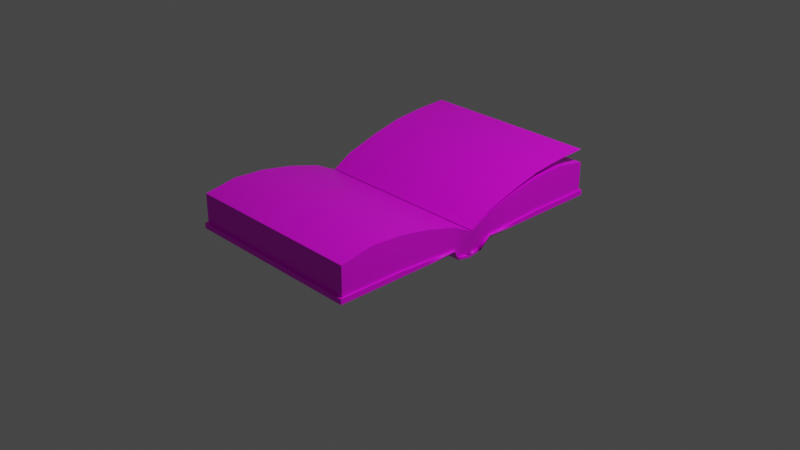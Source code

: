# Source: book_-_Copy.blend  (saved by Blender 3.0.42; exported with 4.5.12 LTS)
import bpy
from mathutils import Matrix  # noqa: F401  (used for matrix-valued properties, if any)

bpy.ops.wm.read_factory_settings(use_empty=True)
scene = bpy.context.scene
scene.name = 'Scene'

# ---- collections
col_collection = bpy.data.collections.new('Collection'); scene.collection.children.link(col_collection)

# ---- images (referenced by path relative to the original .blend; pixels are not part of the script)
import os
ASSET_DIR = os.environ.get("B2B_ASSET_DIR", "")  # directory of the original .blend (textures are referenced by path, not embedded)
HERE = os.path.dirname(os.path.abspath(__file__))  # packed textures are extracted next to this script under _unpacked/

def load_image(name, relpath, width, height, colorspace="sRGB"):
    """Load a texture the original file referenced (path relative to the .blend, or extracted next to this script)."""
    p = next((c for c in (os.path.join(HERE, relpath), os.path.join(ASSET_DIR, relpath)) if relpath and os.path.exists(c)), "")
    if p:
        img = bpy.data.images.load(p, check_existing=True)
        img.name = name
    else:  # same state as the original file: an image datablock whose file is absent (Cycles renders it pink)
        img = bpy.data.images.new(name, width, height)
        img.source = "FILE"
        img.filepath = "//" + (relpath or name)
    img.colorspace_settings.name = colorspace
    return img
img_photos_2018_4_23_fst_brown_blank_old_paper_png = load_image('photos_2018_4_23_fst_brown-blank-old-paper.png', 'photos_2018_4_23_fst_brown-blank-old-paper.png', 1024, 1024, 'sRGB')
img_download__6__png = load_image('download (6).png', 'download (6).png', 1024, 1024, 'sRGB')

# ---- materials (node trees are filled in below, after node groups)
mat_pages = bpy.data.materials.new('pages')
mat_pages.alpha_threshold = 0.0
mat_pages.use_transparent_shadow = False
mat_pages.line_color = (0.0, 0.0, 0.0, 1.0)
mat_coverback = bpy.data.materials.new('coverback')
mat_coverback.use_transparent_shadow = False
mat_sidepage = bpy.data.materials.new('sidepage')
mat_sidepage.use_transparent_shadow = False
mat_coverside = bpy.data.materials.new('coverside')
mat_coverside.use_transparent_shadow = False
mat_cover = bpy.data.materials.new('cover')
mat_cover.use_transparent_shadow = False

# ---- node groups
ng_auto_smooth = bpy.data.node_groups.new('Auto Smooth', 'GeometryNodeTree')
_s = ng_auto_smooth.interface.new_socket(name='Geometry', in_out='OUTPUT', socket_type='NodeSocketGeometry')
_s = ng_auto_smooth.interface.new_socket(name='Geometry', in_out='INPUT', socket_type='NodeSocketGeometry')
_s = ng_auto_smooth.interface.new_socket(name='Angle', in_out='INPUT', socket_type='NodeSocketFloat')
_s.subtype = 'ANGLE'
_s.min_value = 0.0
_s.max_value = 3.142
ng_auto_smooth.is_modifier = True
_N = ng_auto_smooth.nodes; _L = ng_auto_smooth.links
n0 = _N.new('NodeGroupOutput'); n0.name = 'Group Output'; n0.location = (480, -100)
n1 = _N.new('NodeGroupInput'); n1.name = 'Group Input'; n1.location = (-420, -300)
n2 = _N.new('NodeGroupInput'); n2.name = 'Group Input.001'; n2.location = (-60, -100)
n3 = _N.new('GeometryNodeSetShadeSmooth'); n3.name = 'Set Shade Smooth'; n3.location = (120, -100)
n3.domain = 'EDGE'
n4 = _N.new('GeometryNodeSetShadeSmooth'); n4.name = 'Set Shade Smooth.001'; n4.location = (300, -100)
n5 = _N.new('GeometryNodeInputMeshEdgeAngle'); n5.name = 'Edge Angle'; n5.location = (-420, -220)
n6 = _N.new('GeometryNodeInputEdgeSmooth'); n6.name = 'Is Edge Smooth'; n6.location = (-60, -160)
n7 = _N.new('GeometryNodeInputShadeSmooth'); n7.name = 'Is Face Smooth'; n7.location = (-240, -340)
n8 = _N.new('FunctionNodeBooleanMath'); n8.name = 'Boolean Math'; n8.location = (-60, -220)
n9 = _N.new('FunctionNodeCompare'); n9.name = 'Compare'; n9.location = (-240, -180)
n9.operation = 'LESS_EQUAL'
_L.new(n5.outputs[0], n9.inputs[0])
_L.new(n4.outputs[0], n0.inputs[0])
_L.new(n1.outputs[1], n9.inputs[1])
_L.new(n9.outputs[0], n8.inputs[0])
_L.new(n7.outputs[0], n8.inputs[1])
_L.new(n2.outputs[0], n3.inputs[0])
_L.new(n6.outputs[0], n3.inputs[1])
_L.new(n3.outputs[0], n4.inputs[0])
_L.new(n8.outputs[0], n3.inputs[2])
n0.is_active_output = True

# ---- material node trees
mat_pages.use_nodes = True; mat_pages.node_tree.nodes.clear()
_N = mat_pages.node_tree.nodes; _L = mat_pages.node_tree.links
n0 = _N.new('ShaderNodeOutputMaterial'); n0.name = 'Material Output'; n0.location = (300, 300)
n1 = _N.new('ShaderNodeBsdfPrincipled'); n1.name = 'Principled BSDF'; n1.location = (10, 300)
n1.distribution = 'GGX'
n1.subsurface_method = 'RANDOM_WALK_SKIN'
n1.inputs[2].default_value = 0.4
n1.inputs[3].default_value = 1.45
n1.inputs[27].default_value = (0.0, 0.0, 0.0, 1.0)
n1.inputs[28].default_value = 1.0
n2 = _N.new('ShaderNodeTexImage'); n2.name = 'Image Texture'; n2.location = (-280, 280)
n2.image = img_photos_2018_4_23_fst_brown_blank_old_paper_png
_L.new(n1.outputs[0], n0.inputs[0])
_L.new(n2.outputs[0], n1.inputs[0])
n0.is_active_output = True
mat_coverback.use_nodes = True; mat_coverback.node_tree.nodes.clear()
_N = mat_coverback.node_tree.nodes; _L = mat_coverback.node_tree.links
n0 = _N.new('ShaderNodeBsdfPrincipled'); n0.name = 'Principled BSDF'; n0.location = (10, 300)
n0.distribution = 'GGX'
n0.subsurface_method = 'RANDOM_WALK_SKIN'
n0.inputs[3].default_value = 1.45
n0.inputs[27].default_value = (0.0, 0.0, 0.0, 1.0)
n0.inputs[28].default_value = 1.0
n1 = _N.new('ShaderNodeOutputMaterial'); n1.name = 'Material Output'; n1.location = (300, 300)
n2 = _N.new('ShaderNodeTexImage'); n2.name = 'Image Texture'; n2.location = (-280, 280)
n2.image = img_download__6__png
_L.new(n0.outputs[0], n1.inputs[0])
_L.new(n2.outputs[0], n0.inputs[0])
n1.is_active_output = True
mat_sidepage.use_nodes = True; mat_sidepage.node_tree.nodes.clear()
_N = mat_sidepage.node_tree.nodes; _L = mat_sidepage.node_tree.links
n0 = _N.new('ShaderNodeBsdfPrincipled'); n0.name = 'Principled BSDF'; n0.location = (10, 300)
n0.distribution = 'GGX'
n0.subsurface_method = 'RANDOM_WALK_SKIN'
n0.inputs[3].default_value = 1.45
n0.inputs[27].default_value = (0.0, 0.0, 0.0, 1.0)
n0.inputs[28].default_value = 1.0
n1 = _N.new('ShaderNodeOutputMaterial'); n1.name = 'Material Output'; n1.location = (300, 300)
n2 = _N.new('ShaderNodeTexImage'); n2.name = 'Image Texture'; n2.location = (-280, 280)
n2.image = img_photos_2018_4_23_fst_brown_blank_old_paper_png
_L.new(n0.outputs[0], n1.inputs[0])
_L.new(n2.outputs[0], n0.inputs[0])
n1.is_active_output = True
mat_coverside.use_nodes = True; mat_coverside.node_tree.nodes.clear()
_N = mat_coverside.node_tree.nodes; _L = mat_coverside.node_tree.links
n0 = _N.new('ShaderNodeBsdfPrincipled'); n0.name = 'Principled BSDF'; n0.location = (10, 300)
n0.distribution = 'GGX'
n0.subsurface_method = 'RANDOM_WALK_SKIN'
n0.inputs[3].default_value = 1.45
n0.inputs[27].default_value = (0.0, 0.0, 0.0, 1.0)
n0.inputs[28].default_value = 1.0
n1 = _N.new('ShaderNodeOutputMaterial'); n1.name = 'Material Output'; n1.location = (300, 300)
n2 = _N.new('ShaderNodeTexImage'); n2.name = 'Image Texture'; n2.location = (-280, 280)
n2.image = img_download__6__png
_L.new(n0.outputs[0], n1.inputs[0])
_L.new(n2.outputs[0], n0.inputs[0])
n1.is_active_output = True
mat_cover.use_nodes = True; mat_cover.node_tree.nodes.clear()
_N = mat_cover.node_tree.nodes; _L = mat_cover.node_tree.links
n0 = _N.new('ShaderNodeBsdfPrincipled'); n0.name = 'Principled BSDF'; n0.location = (10, 300)
n0.distribution = 'GGX'
n0.subsurface_method = 'RANDOM_WALK_SKIN'
n0.inputs[3].default_value = 1.45
n0.inputs[27].default_value = (0.0, 0.0, 0.0, 1.0)
n0.inputs[28].default_value = 1.0
n1 = _N.new('ShaderNodeOutputMaterial'); n1.name = 'Material Output'; n1.location = (300, 300)
_L.new(n0.outputs[0], n1.inputs[0])
n1.is_active_output = True

# ---- world
world_world = bpy.data.worlds.new('World'); scene.world = world_world
world_world.use_nodes = True; world_world.node_tree.nodes.clear()
_N = world_world.node_tree.nodes; _L = world_world.node_tree.links
n0 = _N.new('ShaderNodeOutputWorld'); n0.name = 'World Output'; n0.location = (300, 300)
n1 = _N.new('ShaderNodeBackground'); n1.name = 'Background'; n1.location = (10, 300)
n1.inputs[0].default_value = (0.05088, 0.05088, 0.05088, 1.0)
_L.new(n1.outputs[0], n0.inputs[0])
n0.is_active_output = True
world_world.color = (0.05088, 0.05088, 0.05088)
world_world.use_sun_shadow = False
world_world.sun_shadow_jitter_overblur = 0.0

# ---- cameras
cam_camera = bpy.data.cameras.new('Camera')
cam_camera.clip_end = 100.0
cam_camera.ortho_scale = 7.314

# ---- lights
light_light = bpy.data.lights.new('Light', 'POINT')
light_light.transmission_factor = 0.0
light_light.energy = 1000.0
light_light.shadow_soft_size = 0.1
light_light.shadow_maximum_resolution = 0.006
light_light.use_absolute_resolution = True

# ---- meshes
me_cube = bpy.data.meshes.new('Cube')
me_cube.from_pydata([(1.0, 1.615, 0.458), (1.0, 1.615, 0.08782), (-1.0, 1.615, 0.458), (-1.0, 1.615, 0.08782), (-1.0, 0.2381, 0.08782), (1.0, 0.2381, 0.3453), (1.0, 0.0, 0.225), (-1.0, 0.0, 0.225), (-1.0, 0.2381, 0.3453), (1.0, 0.2381, 0.08782), (-0.9453, 0.1515, -0.03563), (-0.9453, 0.0, -0.05942), (0.9453, 0.0, -0.05942), (0.9453, 0.1515, -0.03563), (-1.0, 0.9266, 0.5021), (1.0, 0.9266, 0.08782), (-1.0, 0.9266, 0.08782), (1.0, 0.9266, 0.5021), (1.0, 1.615, 0.1446), (-1.0, 1.615, 0.1446), (1.0, 0.2381, 0.1125), (-1.0, 0.2381, 0.1125), (1.0, 0.9266, 0.1446), (-1.0, 0.9266, 0.1446), (1.017, 1.643, 0.08727), (-1.017, 1.643, 0.08727), (1.017, 1.643, 0.1454), (0.9864, 0.1515, -0.01086), (0.9864, 0.07573, -0.02276), (-1.017, 1.643, 0.1454), (1.017, 0.9424, 0.08727), (-1.017, 0.9424, 0.08727), (-1.017, 0.2421, 0.08727), (0.9864, 0.0, -0.03465), (1.017, 0.2421, 0.1127), (1.017, 0.2421, 0.08727), (0.9617, 0.07573, -0.02276), (-1.017, 0.2421, 0.1127), (1.017, 0.9424, 0.1454), (-1.017, 0.9424, 0.1454), (0.9617, 0.1515, -0.01086), (1.0, 0.119, 0.2852), (-1.0, 0.119, 0.2852), (-0.9453, 0.07573, -0.04753), (0.9453, 0.07573, -0.04753), (0.9864, 0.0, -0.05942), (0.9617, 0.0, -0.03465), (0.9864, 0.07573, -0.04753), (0.9864, 0.1515, -0.03563), (-1.0, 0.5823, 0.08782), (1.0, 0.5823, 0.4405), (-1.0, 0.5823, 0.4405), (1.0, 0.5823, 0.08782), (-1.0, 0.5823, 0.1286), (1.0, 0.5823, 0.1286), (-1.017, 0.5923, 0.08727), (1.017, 0.5923, 0.08727), (-1.017, 0.5923, 0.129), (1.017, 0.5923, 0.129), (-1.0, 1.271, 0.5195), (1.0, 1.271, 0.08782), (-1.0, 1.271, 0.08782), (1.0, 1.271, 0.5195), (1.0, 1.271, 0.1446), (-1.0, 1.271, 0.1446), (1.017, 1.293, 0.08727), (-1.017, 1.293, 0.08727), (1.017, 1.293, 0.1454), (-1.017, 1.293, 0.1454), (1.0, -1.615, 0.458), (1.0, -1.615, 0.08782), (-1.0, -1.615, 0.458), (-1.0, -1.615, 0.08782), (-1.0, -0.2381, 0.08782), (1.0, -0.2381, 0.3453), (-1.0, -0.2381, 0.3453), (1.0, -0.2381, 0.08782), (-0.9453, -0.1515, -0.03563), (0.9453, -0.1515, -0.03563), (-1.0, -0.9266, 0.5021), (1.0, -0.9266, 0.08782), (-1.0, -0.9266, 0.08782), (1.0, -0.9266, 0.5021), (1.0, -1.615, 0.1446), (-1.0, -1.615, 0.1446), (1.0, -0.2381, 0.1125), (-1.0, -0.2381, 0.1125), (1.0, -0.9266, 0.1446), (-1.0, -0.9266, 0.1446), (1.017, -1.643, 0.08727), (-1.017, -1.643, 0.08727), (1.017, -1.643, 0.1454), (0.9864, -0.1515, -0.01086), (0.9864, -0.07573, -0.02276), (-1.017, -1.643, 0.1454), (1.017, -0.9424, 0.08727), (-1.017, -0.9424, 0.08727), (-1.017, -0.2421, 0.08727), (1.017, -0.2421, 0.1127), (1.017, -0.2421, 0.08727), (0.9617, -0.07573, -0.02276), (-1.017, -0.2421, 0.1127), (1.017, -0.9424, 0.1454), (-1.017, -0.9424, 0.1454), (0.9617, -0.1515, -0.01086), (1.0, -0.119, 0.2852), (-1.0, -0.119, 0.2852), (-0.9453, -0.07573, -0.04753), (0.9453, -0.07573, -0.04753), (0.9864, -0.07573, -0.04753), (0.9864, -0.1515, -0.03563), (-1.0, -0.5823, 0.08782), (1.0, -0.5823, 0.4405), (-1.0, -0.5823, 0.4405), (1.0, -0.5823, 0.08782), (-1.0, -0.5823, 0.1286), (1.0, -0.5823, 0.1286), (-1.017, -0.5923, 0.08727), (1.017, -0.5923, 0.08727), (-1.017, -0.5923, 0.129), (1.017, -0.5923, 0.129), (-1.0, -1.271, 0.5195), (1.0, -1.271, 0.08782), (-1.0, -1.271, 0.08782), (1.0, -1.271, 0.5195), (1.0, -1.271, 0.1446), (-1.0, -1.271, 0.1446), (1.017, -1.293, 0.08727), (-1.017, -1.293, 0.08727), (1.017, -1.293, 0.1454), (-1.017, -1.293, 0.1454), (-0.9925, -0.24, 0.07983), (-0.9797, -0.1489, -0.01614), (-0.9831, -0.07289, -0.02541), (-0.9864, 0.003141, -0.03467), (-0.9584, -0.07183, -0.02571), (-0.955, -0.1479, -0.01644), (-0.9868, 0.003986, -0.05943), (-0.9618, 0.004195, -0.03497), (-0.9834, -0.07204, -0.05016), (-0.9801, -0.1481, -0.0409), (-0.9925, 0.1536, -0.005647), (-0.9895, 0.07836, -0.02016), (-0.9648, 0.07941, -0.02046), (-0.9678, 0.1546, -0.005943), (-0.9898, 0.0792, -0.04491), (-0.9929, 0.1544, -0.0304), (1.0, 1.615, 0.458), (-1.0, 1.615, 0.458), (1.0, 0.2381, 0.3453), (1.0, 0.0, 0.225), (-1.0, 0.0, 0.225), (-1.0, 0.2381, 0.3453), (-1.0, 0.9266, 0.5021), (1.0, 0.9266, 0.5021), (1.0, 1.615, 0.1446), (-1.0, 1.615, 0.1446), (1.0, 0.2381, 0.1125), (-1.0, 0.2381, 0.1125), (1.0, 0.9266, 0.1446), (-1.0, 0.9266, 0.1446), (0.9617, 0.07573, -0.02276), (0.9617, 0.1515, -0.01086), (1.0, 0.119, 0.2852), (-1.0, 0.119, 0.2852), (0.9617, 0.0, -0.03465), (1.0, 0.5823, 0.4405), (-1.0, 0.5823, 0.4405), (-1.0, 0.5823, 0.1286), (1.0, 0.5823, 0.1286), (-1.0, 1.271, 0.5195), (1.0, 1.271, 0.5195), (1.0, 1.271, 0.1446), (-1.0, 1.271, 0.1446), (1.0, -1.615, 0.458), (-1.0, -1.615, 0.458), (1.0, -0.2381, 0.3453), (-1.0, -0.2381, 0.3453), (-1.0, -0.9266, 0.5021), (1.0, -0.9266, 0.5021), (1.0, -1.615, 0.1446), (-1.0, -1.615, 0.1446), (1.0, -0.2381, 0.1125), (-1.0, -0.2381, 0.1125), (1.0, -0.9266, 0.1446), (-1.0, -0.9266, 0.1446), (0.9617, -0.07573, -0.02276), (0.9617, -0.1515, -0.01086), (1.0, -0.119, 0.2852), (-1.0, -0.119, 0.2852), (1.0, -0.5823, 0.4405), (-1.0, -0.5823, 0.4405), (-1.0, -0.5823, 0.1286), (1.0, -0.5823, 0.1286), (-1.0, -1.271, 0.5195), (1.0, -1.271, 0.5195), (1.0, -1.271, 0.1446), (-1.0, -1.271, 0.1446), (-0.9584, -0.07183, -0.02571), (-0.955, -0.1479, -0.01644), (-0.9618, 0.004195, -0.03497), (-0.9648, 0.07941, -0.02046), (-0.9678, 0.1546, -0.005943)], [], [(49, 52, 9, 4), (50, 51, 8, 5), (41, 42, 7, 6), (48, 35, 34, 27), (43, 44, 12, 11), (44, 13, 40, 36), (4, 9, 13, 10), (62, 59, 14, 17), (61, 60, 15, 16), (1, 3, 25, 24), (46, 33, 28, 36), (36, 28, 27, 40), (63, 22, 38, 67), (19, 18, 26, 29), (40, 27, 34, 20), (53, 23, 39, 57), (12, 44, 36, 46), (55, 57, 39, 31), (65, 67, 38, 30), (56, 58, 34, 35), (25, 29, 26, 24), (35, 48, 13, 9), (66, 68, 29, 25), (64, 19, 29, 68), (20, 9, 35, 34), (4, 21, 37, 32), (60, 1, 24, 65), (48, 27, 28, 47), (45, 12, 46, 33), (52, 15, 30, 56), (49, 4, 32, 55), (54, 20, 34, 58), (61, 16, 31, 66), (10, 13, 44, 43), (5, 8, 42, 41), (47, 28, 33, 45), (13, 48, 27, 40), (22, 54, 58, 38), (16, 49, 55, 31), (9, 52, 56, 35), (30, 38, 58, 56), (32, 37, 57, 55), (21, 53, 57, 37), (17, 14, 51, 50), (16, 15, 52, 49), (3, 61, 66, 25), (15, 60, 65, 30), (23, 64, 68, 39), (31, 39, 68, 66), (24, 26, 67, 65), (18, 63, 67, 26), (3, 1, 60, 61), (0, 2, 59, 62), (111, 73, 76, 114), (112, 74, 75, 113), (105, 6, 7, 106), (110, 92, 98, 99), (107, 11, 12, 108), (108, 100, 104, 78), (73, 77, 78, 76), (124, 82, 79, 121), (123, 81, 80, 122), (70, 89, 90, 72), (46, 100, 93, 33), (100, 104, 92, 93), (125, 129, 102, 87), (84, 94, 91, 83), (104, 85, 98, 92), (115, 119, 103, 88), (12, 46, 100, 108), (117, 96, 103, 119), (127, 95, 102, 129), (118, 99, 98, 120), (90, 89, 91, 94), (99, 76, 78, 110), (128, 90, 94, 130), (126, 130, 94, 84), (85, 98, 99, 76), (73, 97, 101, 86), (122, 127, 89, 70), (110, 109, 93, 92), (114, 118, 95, 80), (111, 117, 97, 73), (116, 120, 98, 85), (123, 128, 96, 81), (77, 107, 108, 78), (74, 105, 106, 75), (109, 45, 33, 93), (78, 104, 92, 110), (87, 102, 120, 116), (81, 96, 117, 111), (76, 99, 118, 114), (95, 118, 120, 102), (97, 117, 119, 101), (86, 101, 119, 115), (82, 112, 113, 79), (81, 111, 114, 80), (72, 90, 128, 123), (80, 95, 127, 122), (88, 103, 130, 126), (96, 128, 130, 103), (89, 127, 129, 91), (83, 91, 129, 125), (72, 123, 122, 70), (69, 124, 121, 71), (109, 110, 78, 108), (109, 108, 12, 45), (12, 44, 47, 45), (44, 13, 48, 47), (101, 132, 140, 97), (132, 101, 86, 136), (133, 132, 136, 135), (140, 132, 133, 139), (139, 133, 134, 137), (141, 37, 32, 146), (143, 144, 141, 142), (133, 135, 138, 134), (37, 141, 144, 21), (146, 145, 142, 141), (145, 137, 134, 142), (134, 138, 143, 142), (73, 97, 140, 77), (77, 140, 139, 107), (107, 139, 137, 11), (43, 11, 137, 145), (10, 43, 145, 146), (32, 4, 10, 146), (173, 170, 148, 156), (156, 148, 147, 155), (169, 166, 149, 157), (172, 171, 154, 159), (168, 167, 153, 160), (149, 163, 162, 157), (162, 163, 150, 161), (150, 165, 161), (158, 152, 167, 168), (159, 154, 166, 169), (155, 147, 171, 172), (160, 153, 170, 173), (197, 181, 175, 194), (181, 180, 174, 175), (193, 182, 176, 190), (196, 184, 179, 195), (192, 185, 178, 191), (176, 182, 187, 188), (187, 186, 150, 188), (150, 186, 165), (183, 192, 191, 177), (184, 193, 190, 179), (180, 196, 195, 174), (185, 197, 194, 178), (189, 199, 183, 177), (189, 151, 198, 199), (198, 151, 200), (152, 158, 202, 164), (164, 202, 201, 151), (151, 201, 200)])
me_cube.polygons.foreach_set('use_smooth', [1, 1, 1, 1, 1, 1, 1, 1, 1, 1, 1, 1, 1, 1, 1, 1, 1, 1, 1, 1, 1, 1, 1, 1, 1, 1, 1, 1, 1, 1, 1, 1, 1, 1, 1, 1, 1, 1, 1, 1, 1, 1, 1, 1, 1, 1, 1, 1, 1, 1, 1, 1, 1, 1, 1, 1, 1, 1, 1, 1, 1, 1, 1, 1, 1, 1, 1, 1, 1, 1, 1, 1, 1, 1, 1, 1, 1, 1, 1, 1, 1, 1, 1, 1, 1, 1, 1, 1, 1, 1, 1, 1, 1, 1, 1, 1, 1, 1, 1, 1, 1, 1, 1, 1, 1, 0, 0, 0, 0, 0, 0, 1, 1, 1, 0, 1, 1, 0, 1, 1, 1, 0, 1, 1, 1, 1, 0, 1, 1, 1, 1, 1, 1, 1, 1, 1, 1, 1, 1, 1, 1, 1, 1, 1, 1, 1, 1, 1, 1, 1, 1, 1, 1, 1, 1, 1, 1])
me_cube.polygons.foreach_set('material_index', [1, 0, 0, 3, 1, 3, 1, 0, 1, 3, 3, 3, 3, 3, 3, 3, 3, 3, 3, 3, 3, 3, 3, 3, 3, 3, 3, 3, 3, 3, 3, 3, 3, 1, 0, 3, 3, 3, 3, 3, 3, 3, 3, 0, 1, 3, 3, 3, 3, 3, 3, 1, 0, 1, 0, 0, 3, 1, 3, 1, 0, 1, 3, 3, 3, 3, 3, 3, 3, 3, 3, 3, 3, 3, 3, 3, 3, 3, 3, 3, 3, 3, 3, 3, 3, 1, 0, 3, 3, 3, 3, 3, 3, 3, 3, 0, 1, 3, 3, 3, 3, 3, 3, 1, 0, 3, 3, 3, 3, 3, 3, 3, 3, 3, 3, 3, 3, 3, 3, 3, 3, 3, 3, 3, 3, 3, 3, 2, 2, 2, 2, 2, 2, 2, 2, 2, 2, 2, 2, 2, 2, 2, 2, 2, 2, 2, 2, 2, 2, 2, 2, 2, 2, 2, 2, 2, 2])
_uv = me_cube.uv_layers.new(name='UVMap')
_uv.uv.foreach_set('vector', [-0.0005579, 0.61, 0.9943, 0.61, 0.9943, 0.8105, -0.0005579, 0.8105, 0.6933, 0.01378, 0.6933, 1.001, 0.589, 1.001, 0.589, 0.01378, 0.55, 0.01378, 0.55, 1.001, 0.5111, 1.001, 0.5111, 0.01378, 0.05248, 0.2734, 0.05543, 0.2933, 0.05382, 0.2962, 0.05091, 0.2762, 0.002527, 0.9429, 0.995, 0.9429, 0.995, 0.9967, 0.002527, 0.9967, 0.03754, 0.2723, 0.03653, 0.2488, 0.03383, 0.2415, 0.03775, 0.2702, -0.0005579, 0.8105, 0.9943, 0.8105, 0.995, 0.8983, 0.002527, 0.8983, 0.8961, 0.01378, 0.8961, 1.001, 0.7955, 1.001, 0.7955, 0.01378, -0.000558, 0.2091, 0.9943, 0.2091, 0.9943, 0.4096, -0.0005579, 0.4096, 0.02565, 0.3878, 0.02115, 0.6137, 0.01638, 0.6111, 0.02159, 0.3901, 0.03705, 0.2983, 0.03646, 0.2953, 0.03619, 0.2694, 0.03775, 0.2702, 0.03775, 0.2702, 0.03619, 0.2694, 0.03532, 0.2278, 0.03383, 0.2415, 0.001207, 0.3044, 0.0002316, 0.2039, 0.005244, 0.2085, 0.005995, 0.31, 0.003505, 0.6131, 0.008009, 0.3873, 0.01278, 0.3898, 0.007567, 0.6108, 0.04772, 0.2761, 0.05091, 0.2762, 0.05382, 0.2962, 0.05159, 0.2958, 0.006867, 0.8986, 0.002351, 0.7973, 0.007193, 0.7925, 0.01176, 0.8954, 0.03796, 0.3063, 0.03754, 0.2723, 0.03775, 0.2702, 0.03705, 0.2983, 0.02407, 0.8954, 0.01176, 0.8954, 0.007193, 0.7925, 0.02415, 0.7924, 0.02459, 0.3097, 0.005995, 0.31, 0.005244, 0.2085, 0.02225, 0.2081, 0.01872, 0.1048, 0.006378, 0.1052, 0.007621, 0.001637, 0.01513, 0.001377, 0.01638, 0.6111, 0.007567, 0.6108, 0.01278, 0.3898, 0.02159, 0.3901, 0.05543, 0.2933, 0.05248, 0.2734, 0.05747, 0.2716, 0.05747, 0.2923, 0.02322, 0.6909, 0.0046, 0.6912, 0.007567, 0.6108, 0.01638, 0.6111, 0.0, 0.697, 0.003505, 0.6131, 0.007567, 0.6108, 0.0046, 0.6912, 0.05083, 0.2535, 0.05083, 0.2481, 0.05468, 0.248, 0.05468, 0.2536, 0.04313, 0.2534, 0.04313, 0.248, 0.04698, 0.248, 0.04698, 0.2536, 0.02919, 0.304, 0.02565, 0.3878, 0.02159, 0.3901, 0.02459, 0.3097, 0.03796, 0.2431, 0.03532, 0.2278, 0.03619, 0.2694, 0.03557, 0.2712, 0.04313, 0.248, 0.04313, 0.257, 0.0377, 0.2534, 0.0377, 0.248, 0.02366, 0.1017, 0.02715, 0.2033, 0.02225, 0.2081, 0.01872, 0.1048, 0.0291, 0.8984, 0.02898, 0.9998, 0.02394, 0.9986, 0.02407, 0.8954, 0.001366, 0.1022, 0.002587, 0.0003733, 0.007621, 0.001637, 0.006378, 0.1052, 0.02799, 0.6965, 0.02919, 0.797, 0.02415, 0.7924, 0.02322, 0.6909, 0.002527, 0.8983, 0.995, 0.8983, 0.995, 0.9429, 0.002527, 0.9429, 0.589, 0.01378, 0.589, 1.001, 0.55, 1.001, 0.55, 0.01378, 0.03557, 0.2712, 0.03619, 0.2694, 0.03646, 0.2953, 0.03669, 0.2967, 0.03653, 0.2488, 0.02601, 0.2463, 0.02751, 0.24, 0.03383, 0.2415, 0.0002316, 0.2039, 0.001366, 0.1022, 0.006378, 0.1052, 0.005244, 0.2085, 0.02919, 0.797, 0.0291, 0.8984, 0.02407, 0.8954, 0.02415, 0.7924, 0.02013, 0.0, 0.02366, 0.1017, 0.01872, 0.1048, 0.01513, 0.001377, 0.02225, 0.2081, 0.005244, 0.2085, 0.006378, 0.1052, 0.01872, 0.1048, 0.02394, 0.9986, 0.01645, 0.9986, 0.01176, 0.8954, 0.02407, 0.8954, 0.01148, 1.0, 0.006867, 0.8986, 0.01176, 0.8954, 0.01645, 0.9986, 0.7955, 0.01378, 0.7955, 1.001, 0.6933, 1.001, 0.6933, 0.01378, -0.0005579, 0.4096, 0.9943, 0.4096, 0.9943, 0.61, -0.0005579, 0.61, 0.02115, 0.6137, 0.02799, 0.6965, 0.02322, 0.6909, 0.01638, 0.6111, 0.02715, 0.2033, 0.02919, 0.304, 0.02459, 0.3097, 0.02225, 0.2081, 0.002351, 0.7973, 0.0, 0.697, 0.0046, 0.6912, 0.007193, 0.7925, 0.02415, 0.7924, 0.007193, 0.7925, 0.0046, 0.6912, 0.02322, 0.6909, 0.02159, 0.3901, 0.01278, 0.3898, 0.005995, 0.31, 0.02459, 0.3097, 0.008009, 0.3873, 0.001207, 0.3044, 0.005995, 0.31, 0.01278, 0.3898, -0.000558, 0.008686, 0.9943, 0.008686, 0.9943, 0.2091, -0.000558, 0.2091, 0.9983, 0.01378, 0.9983, 1.001, 0.8961, 1.001, 0.8961, 0.01378, 0.9936, 0.6134, 0.9947, 0.8116, 0.01088, 0.8122, 0.009812, 0.614, 0.3289, 0.01378, 0.4332, 0.01378, 0.4332, 1.001, 0.3289, 1.001, 0.4721, 0.01378, 0.5111, 0.01378, 0.5111, 1.001, 0.4721, 1.001, 0.04272, 0.2944, 0.04115, 0.2916, 0.04406, 0.2716, 0.04568, 0.2745, 0.9965, 0.9426, 0.9967, 0.9959, 0.01462, 0.9965, 0.01438, 0.9432, 0.04899, 0.2625, 0.04855, 0.2622, 0.04574, 0.2513, 0.05369, 0.2548, 0.9947, 0.8116, 0.9963, 0.8984, 0.01414, 0.899, 0.01088, 0.8122, 0.126, 0.01378, 0.2267, 0.01378, 0.2267, 1.001, 0.126, 1.001, 0.9915, 0.2169, 0.9926, 0.4152, 0.008739, 0.4158, 0.007666, 0.2176, 0.05484, 0.6121, 0.05078, 0.6099, 0.04557, 0.3889, 0.05034, 0.3863, 0.04761, 0.2694, 0.04855, 0.2622, 0.04897, 0.2626, 0.04775, 0.2716, 0.04855, 0.2622, 0.04574, 0.2513, 0.04737, 0.256, 0.04897, 0.2626, 0.0304, 0.6956, 0.03518, 0.69, 0.03443, 0.7915, 0.02942, 0.7961, 0.0327, 0.3869, 0.03676, 0.3892, 0.04197, 0.6102, 0.0372, 0.6127, 0.03796, 0.2918, 0.04184, 0.2721, 0.04406, 0.2716, 0.04115, 0.2916, 0.03606, 0.1014, 0.04095, 0.1046, 0.03638, 0.2075, 0.03154, 0.2027, 0.04789, 0.2686, 0.04761, 0.2694, 0.04855, 0.2622, 0.04899, 0.2625, 0.05326, 0.1046, 0.05334, 0.2076, 0.03638, 0.2075, 0.04095, 0.1046, 0.05378, 0.6903, 0.05144, 0.7919, 0.03443, 0.7915, 0.03518, 0.69, 0.04791, 0.8952, 0.04432, 0.9986, 0.03681, 0.9984, 0.03557, 0.8948, 0.04557, 0.3889, 0.05078, 0.6099, 0.04197, 0.6102, 0.03676, 0.3892, 0.04568, 0.2745, 0.04772, 0.2755, 0.04772, 0.2962, 0.04272, 0.2944, 0.0524, 0.3091, 0.04557, 0.3889, 0.03676, 0.3892, 0.03379, 0.3088, 0.02919, 0.303, 0.03379, 0.3088, 0.03676, 0.3892, 0.0327, 0.3869, 0.04698, 0.248, 0.05083, 0.248, 0.05083, 0.2536, 0.04698, 0.2534, 0.04116, 0.2996, 0.04343, 0.2995, 0.04343, 0.3028, 0.04116, 0.3027, 0.05838, 0.696, 0.05378, 0.6903, 0.05078, 0.6099, 0.05484, 0.6121, 0.05061, 0.258, 0.0493, 0.263, 0.04897, 0.2626, 0.04737, 0.256, 0.05285, 0.8983, 0.04791, 0.8952, 0.05144, 0.7919, 0.05634, 0.7967, 0.05829, 0.1016, 0.05326, 0.1046, 0.05313, 0.001418, 0.05816, 0.000213, 0.03056, 0.8978, 0.03557, 0.8948, 0.03681, 0.9984, 0.03178, 0.9996, 0.05718, 0.3035, 0.0524, 0.3091, 0.05334, 0.2076, 0.05838, 0.203, 0.9963, 0.8984, 0.9965, 0.9426, 0.01438, 0.9432, 0.01414, 0.899, 0.4332, 0.01378, 0.4721, 0.01378, 0.4721, 1.001, 0.4332, 1.001, 0.0493, 0.263, 0.0483, 0.2697, 0.04775, 0.2716, 0.04897, 0.2626, 0.05369, 0.2548, 0.04574, 0.2513, 0.03796, 0.2356, 0.05369, 0.2278, 0.02942, 0.7961, 0.03443, 0.7915, 0.03557, 0.8948, 0.03056, 0.8978, 0.05838, 0.203, 0.05334, 0.2076, 0.05326, 0.1046, 0.05829, 0.1016, 0.04933, 1.0, 0.04432, 0.9986, 0.04791, 0.8952, 0.05285, 0.8983, 0.05144, 0.7919, 0.04791, 0.8952, 0.03557, 0.8948, 0.03443, 0.7915, 0.05313, 0.001418, 0.05326, 0.1046, 0.04095, 0.1046, 0.04564, 0.001427, 0.04067, 0.0, 0.04564, 0.001427, 0.04095, 0.1046, 0.03606, 0.1014, 0.2267, 0.01378, 0.3289, 0.01378, 0.3289, 1.001, 0.2267, 1.001, 0.9926, 0.4152, 0.9936, 0.6134, 0.009812, 0.614, 0.008739, 0.4158, 0.05034, 0.3863, 0.04557, 0.3889, 0.0524, 0.3091, 0.05718, 0.3035, 0.05634, 0.7967, 0.05144, 0.7919, 0.05378, 0.6903, 0.05838, 0.696, 0.03154, 0.2027, 0.03638, 0.2075, 0.03379, 0.3088, 0.02919, 0.303, 0.05334, 0.2076, 0.0524, 0.3091, 0.03379, 0.3088, 0.03638, 0.2075, 0.05078, 0.6099, 0.05378, 0.6903, 0.03518, 0.69, 0.04197, 0.6102, 0.0372, 0.6127, 0.04197, 0.6102, 0.03518, 0.69, 0.0304, 0.6956, 0.9904, 0.01873, 0.9915, 0.2169, 0.007666, 0.2176, 0.006594, 0.01934, 0.0239, 0.01378, 0.126, 0.01378, 0.126, 1.001, 0.0239, 1.001, 0.0493, 0.263, 0.05061, 0.258, 0.05369, 0.2548, 0.04899, 0.2625, 0.0493, 0.263, 0.04899, 0.2625, 0.04789, 0.2686, 0.0483, 0.2697, 0.03796, 0.3063, 0.03754, 0.2723, 0.03557, 0.2712, 0.03669, 0.2967, 0.03754, 0.2723, 0.03653, 0.2488, 0.03796, 0.2431, 0.03557, 0.2712, 0.02446, 0.3077, 0.01655, 0.2864, 0.01363, 0.2851, 0.02188, 0.3061, 0.01655, 0.2864, 0.02446, 0.3077, 0.02601, 0.3064, 0.0198, 0.2853, 0.01636, 0.2763, 0.01655, 0.2864, 0.0198, 0.2853, 0.01918, 0.2761, 0.01363, 0.2851, 0.01655, 0.2864, 0.01636, 0.2763, 0.01325, 0.2759, 0.01325, 0.2759, 0.01636, 0.2763, 0.016, 0.2665, 0.01286, 0.2664, 0.01738, 0.2466, 0.02441, 0.2278, 0.02187, 0.2294, 0.01445, 0.2477, 0.01986, 0.2569, 0.02053, 0.2474, 0.01738, 0.2466, 0.01678, 0.2566, 0.01636, 0.2763, 0.01918, 0.2761, 0.01915, 0.2666, 0.016, 0.2665, 0.02441, 0.2278, 0.01738, 0.2466, 0.02053, 0.2474, 0.02601, 0.2291, 0.01445, 0.2477, 0.01364, 0.2569, 0.01678, 0.2566, 0.01738, 0.2466, 0.01364, 0.2569, 0.01286, 0.2664, 0.016, 0.2665, 0.01678, 0.2566, 0.016, 0.2665, 0.01915, 0.2666, 0.01986, 0.2569, 0.01678, 0.2566, 0.0192, 0.3062, 0.02188, 0.3061, 0.01363, 0.2851, 0.009263, 0.2863, 0.009263, 0.2863, 0.01363, 0.2851, 0.01325, 0.2759, 0.008378, 0.2768, 0.008378, 0.2768, 0.01325, 0.2759, 0.01286, 0.2664, 0.007709, 0.267, 0.007894, 0.2572, 0.007709, 0.267, 0.01286, 0.2664, 0.01364, 0.2569, 0.008328, 0.2475, 0.007894, 0.2572, 0.01364, 0.2569, 0.01445, 0.2477, 0.02187, 0.2294, 0.01933, 0.2291, 0.008328, 0.2475, 0.01445, 0.2477, 0.01432, 0.7883, 0.03713, 0.7882, 0.03339, 0.8647, 0.01432, 0.8648, 0.02531, 0.9457, 0.002931, 0.9457, 0.002931, 0.4066, 0.02531, 0.4066, 0.01377, 0.3783, 0.03274, 0.3783, 0.02695, 0.4548, 0.01279, 0.4548, 0.01475, 0.2253, 0.03755, 0.2253, 0.03649, 0.3018, 0.01475, 0.3018, 0.01335, 0.6353, 0.03232, 0.6353, 0.03607, 0.7118, 0.01432, 0.7118, 0.02695, 0.4548, 0.02329, 0.4812, 0.005167, 0.474, 0.01279, 0.4548, 0.005167, 0.474, 0.02329, 0.4812, 0.01963, 0.5077, 0.004443, 0.4908, 0.01963, 0.5077, 0.003719, 0.5077, 0.004443, 0.4908, 0.01237, 0.5588, 0.02653, 0.5588, 0.03232, 0.6353, 0.01335, 0.6353, 0.01475, 0.3018, 0.03649, 0.3018, 0.03274, 0.3783, 0.01377, 0.3783, 0.01475, 0.1488, 0.03381, 0.1488, 0.03755, 0.2253, 0.01475, 0.2253, 0.01432, 0.7118, 0.03607, 0.7118, 0.03713, 0.7882, 0.01432, 0.7883, 0.01432, 0.2236, 0.01432, 0.1471, 0.03339, 0.1471, 0.03713, 0.2235, 0.02508, 0.4101, 0.02508, 0.9492, 0.0027, 0.9492, 0.0027, 0.4101, 0.01377, 0.637, 0.01279, 0.5606, 0.02695, 0.5606, 0.03274, 0.637, 0.7119, 0.0, 0.7119, 0.1032, 0.6047, 0.1032, 0.5995, 0.0, 0.01335, 0.3765, 0.01432, 0.3, 0.03607, 0.3, 0.03232, 0.3765, 0.02695, 0.5606, 0.01279, 0.5606, 0.005167, 0.5413, 0.02329, 0.5341, 0.005167, 0.5413, 0.004443, 0.5245, 0.01963, 0.5077, 0.02329, 0.5341, 0.01963, 0.5077, 0.004443, 0.5245, 0.003719, 0.5077, 0.01237, 0.453, 0.01335, 0.3765, 0.03232, 0.3765, 0.02653, 0.453, 0.01475, 0.7135, 0.01377, 0.637, 0.03274, 0.637, 0.03649, 0.7135, 0.01475, 0.8665, 0.01475, 0.79, 0.03755, 0.79, 0.03381, 0.8665, 0.01432, 0.3, 0.01432, 0.2236, 0.03713, 0.2235, 0.03607, 0.3, 0.02287, 0.4795, 0.004385, 0.473, 0.01237, 0.453, 0.02653, 0.453, 0.02287, 0.4795, 0.01921, 0.5059, 0.003832, 0.4899, 0.004385, 0.473, 0.003832, 0.4899, 0.01921, 0.5059, 0.003279, 0.5068, 0.02653, 0.5588, 0.01237, 0.5588, 0.005064, 0.5402, 0.02287, 0.5323, 0.02287, 0.5323, 0.005064, 0.5402, 0.004171, 0.5235, 0.01921, 0.5059, 0.01921, 0.5059, 0.004171, 0.5235, 0.003279, 0.5068])
me_cube.materials.append(mat_pages)
me_cube.materials.append(mat_coverback)
me_cube.materials.append(mat_sidepage)
me_cube.materials.append(mat_coverside)
me_cube.use_remesh_preserve_volume = False
me_cube.use_remesh_preserve_attributes = False
me_cube.use_mirror_vertex_groups = False
me_cube.update()
me_cube_001 = bpy.data.meshes.new('Cube.001')
me_cube_001.from_pydata([(-0.9955, 1.597, 0.61), (1.004, 1.597, 0.61), (-0.9955, 0.2285, 0.3635), (-0.9955, 0.0, 0.2336), (1.004, 0.0, 0.2336), (1.004, 0.2285, 0.3635), (1.004, 0.9087, 0.5586), (-0.9955, 0.9087, 0.5586), (-0.9955, 0.112, 0.2986), (1.004, 0.112, 0.2986), (1.004, 1.253, 0.5959), (-0.9955, 1.253, 0.5959), (-0.9955, 0.5686, 0.4727), (1.004, 0.5686, 0.4727)], [], [(12, 2, 5, 13), (8, 3, 4, 9), (11, 7, 6, 10), (2, 8, 9, 5), (0, 11, 10, 1), (7, 12, 13, 6)])
me_cube_001.polygons.foreach_set('use_smooth', [True] * 6)
_uv = me_cube_001.uv_layers.new(name='UVMap')
_uv.uv.foreach_set('vector', [0.6953, 0.9982, 0.5905, 0.9982, 0.5905, 0.01632, 0.6953, 0.01632, 0.5513, 0.9982, 0.5133, 0.9982, 0.5133, 0.01632, 0.5513, 0.01632, 0.8997, 0.9982, 0.7982, 0.9982, 0.7982, 0.01632, 0.8997, 0.01632, 0.5905, 0.9982, 0.5513, 0.9982, 0.5513, 0.01632, 0.5905, 0.01632, 1.001, 0.9982, 0.8997, 0.9982, 0.8997, 0.01632, 1.001, 0.01632, 0.7982, 0.9982, 0.6953, 0.9982, 0.6953, 0.01632, 0.7982, 0.01632])
me_cube_001.materials.append(mat_pages)
me_cube_001.materials.append(mat_cover)
me_cube_001.use_remesh_preserve_volume = False
me_cube_001.use_remesh_preserve_attributes = False
me_cube_001.use_mirror_vertex_groups = False
me_cube_001.update()

# ---- objects
ob_book = bpy.data.objects.new('book', me_cube)
ob_page = bpy.data.objects.new('page', me_cube_001)
ob_light = bpy.data.objects.new('Light', light_light)
ob_camera = bpy.data.objects.new('Camera', cam_camera)

# ---- transforms, parenting, visibility, modifiers, constraints
ob_book.location = (0.0, 0.0, 0.0)
ob_book.lock_rotations_4d = False
ob_book.empty_display_type = 'ARROWS'
ob_book.use_shape_key_edit_mode = True
ob_book.lineart.crease_threshold = 0.0
_m = ob_book.modifiers.new('Auto Smooth', 'NODES')
_m.node_group = ng_auto_smooth
_gi = [s.identifier for s in ng_auto_smooth.interface.items_tree if s.item_type == 'SOCKET' and s.in_out == 'INPUT']
_m[_gi[1]] = 1.281  # Angle
ob_page.location = (0.0, 0.0, 0.0)
ob_page.lock_rotations_4d = False
ob_page.empty_display_type = 'ARROWS'
ob_page.use_shape_key_edit_mode = True
ob_page.lineart.crease_threshold = 0.0
_m = ob_page.modifiers.new('Auto Smooth', 'NODES')
_m.node_group = ng_auto_smooth
_gi = [s.identifier for s in ng_auto_smooth.interface.items_tree if s.item_type == 'SOCKET' and s.in_out == 'INPUT']
_m[_gi[1]] = 1.281  # Angle
ob_light.location = (4.076, 1.005, 5.904)
ob_light.rotation_euler = (0.6503, 0.05522, 1.866)
ob_light.lock_rotations_4d = False
ob_light.empty_display_type = 'ARROWS'
ob_light.color = (0.0, 0.0, 0.0, 0.0)
ob_light.lineart.crease_threshold = 0.0
ob_camera.location = (7.359, -6.926, 4.958)
ob_camera.rotation_euler = (1.109, 0.0, 0.8149)
ob_camera.lock_rotations_4d = False
ob_camera.empty_display_type = 'ARROWS'
ob_camera.color = (0.0, 0.0, 0.0, 0.0)
ob_camera.display_type = 'WIRE'
ob_camera.lineart.crease_threshold = 0.0

# ---- collection membership
scene.collection.objects.link(ob_book)
scene.collection.objects.link(ob_page)
col_collection.objects.link(ob_light)
col_collection.objects.link(ob_camera)

# ---- scene / render settings (as saved in the file)
scene.camera = ob_camera
scene.frame_start = 1; scene.frame_end = 38; scene.frame_set(198)
scene.render.engine = 'BLENDER_EEVEE_NEXT'
scene.cycles.sampling_pattern = 'TABULATED_SOBOL'
scene.cycles.use_light_tree = False
scene.view_settings.view_transform = 'Filmic'
bpy.context.view_layer.update()
